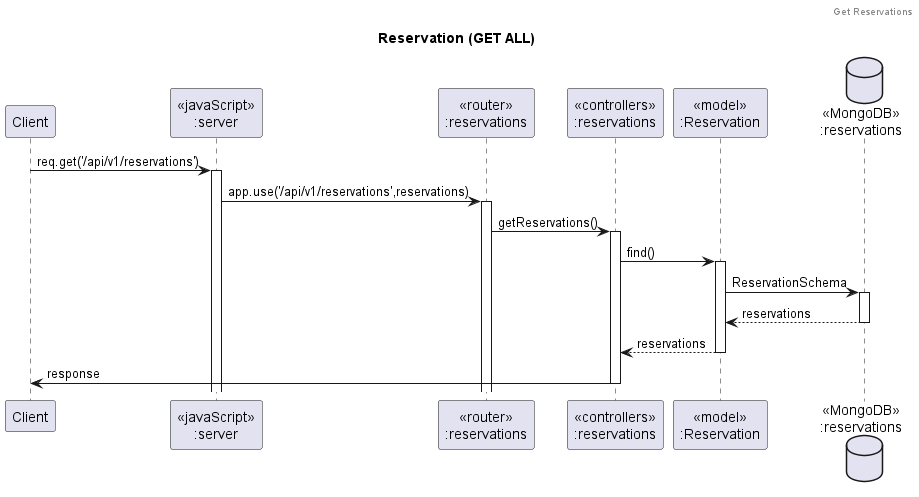

The diagram above was rendered by PlantUML. Its source (embedded in the PNG):
@startuml Reservation (GET ALL)

header Get Reservations
title "Reservation (GET ALL)"

participant "Client" as client
participant "<<javaScript>>\n:server" as server
participant "<<router>>\n:reservations" as routerReservations
participant "<<controllers>>\n:reservations" as controllersReservations
participant "<<model>>\n:Reservation" as modelReservation
database "<<MongoDB>>\n:reservations" as ReservationDatabase

client->server ++:req.get('/api/v1/reservations')
server->routerReservations ++:app.use('/api/v1/reservations',reservations)
routerReservations->controllersReservations ++:getReservations()
controllersReservations ->modelReservation ++: find()
modelReservation -> ReservationDatabase ++: ReservationSchema
ReservationDatabase --> modelReservation --: reservations
controllersReservations <-- modelReservation --:reservations
controllersReservations->client --:response

@enduml